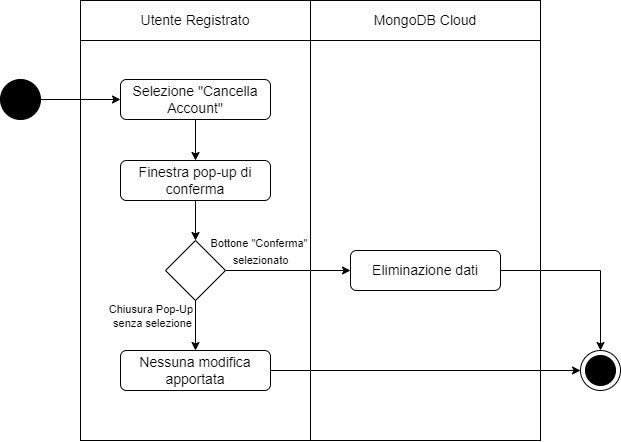

The diagram above was exported from draw.io. Its source (the exported page's mxGraphModel, read from the mxfile embedded in the PNG):
<mxGraphModel dx="782" dy="579" grid="1" gridSize="10" guides="1" tooltips="1" connect="1" arrows="1" fold="1" page="1" pageScale="1" pageWidth="1169" pageHeight="827" math="0" shadow="0">
  <root>
    <mxCell id="0" />
    <mxCell id="1" parent="0" />
    <mxCell id="S5yXocqRht_AaUABhpv--6" value="" style="rounded=0;whiteSpace=wrap;html=1;fillColor=none;" parent="1" vertex="1">
      <mxGeometry x="200" y="120" width="460" height="440" as="geometry" />
    </mxCell>
    <mxCell id="S5yXocqRht_AaUABhpv--7" value="" style="ellipse;whiteSpace=wrap;html=1;aspect=fixed;fillColor=#000000;" parent="1" vertex="1">
      <mxGeometry x="120" y="199" width="40" height="40" as="geometry" />
    </mxCell>
    <mxCell id="S5yXocqRht_AaUABhpv--10" value="Utente Registrato" style="text;html=1;strokeColor=none;fillColor=none;align=center;verticalAlign=middle;whiteSpace=wrap;rounded=0;fontSize=14;" parent="1" vertex="1">
      <mxGeometry x="200" y="120" width="230" height="40" as="geometry" />
    </mxCell>
    <mxCell id="S5yXocqRht_AaUABhpv--21" value="Selezione &quot;Cancella Account&quot;" style="rounded=1;whiteSpace=wrap;html=1;fontSize=14;fillColor=none;" parent="1" vertex="1">
      <mxGeometry x="240" y="199" width="150" height="40" as="geometry" />
    </mxCell>
    <mxCell id="S5yXocqRht_AaUABhpv--22" value="Finestra pop-up di conferma" style="rounded=1;whiteSpace=wrap;html=1;fontSize=14;fillColor=none;" parent="1" vertex="1">
      <mxGeometry x="240" y="280" width="150" height="40" as="geometry" />
    </mxCell>
    <mxCell id="S5yXocqRht_AaUABhpv--24" value="Nessuna modifica apportata" style="rounded=1;whiteSpace=wrap;html=1;fontSize=14;fillColor=none;" parent="1" vertex="1">
      <mxGeometry x="240" y="470" width="150" height="40" as="geometry" />
    </mxCell>
    <mxCell id="S5yXocqRht_AaUABhpv--25" value="" style="rhombus;whiteSpace=wrap;html=1;fontSize=14;fillColor=none;" parent="1" vertex="1">
      <mxGeometry x="285" y="360" width="60" height="60" as="geometry" />
    </mxCell>
    <mxCell id="S5yXocqRht_AaUABhpv--26" value="Eliminazione dati" style="rounded=1;whiteSpace=wrap;html=1;fontSize=14;fillColor=none;" parent="1" vertex="1">
      <mxGeometry x="470" y="370" width="150" height="40" as="geometry" />
    </mxCell>
    <mxCell id="S5yXocqRht_AaUABhpv--27" value="" style="endArrow=classic;html=1;rounded=0;fontSize=14;exitX=1;exitY=0.5;exitDx=0;exitDy=0;entryX=0;entryY=0.5;entryDx=0;entryDy=0;" parent="1" source="S5yXocqRht_AaUABhpv--7" target="S5yXocqRht_AaUABhpv--21" edge="1">
      <mxGeometry width="50" height="50" relative="1" as="geometry">
        <mxPoint x="580" y="370" as="sourcePoint" />
        <mxPoint x="630" y="320" as="targetPoint" />
      </mxGeometry>
    </mxCell>
    <mxCell id="S5yXocqRht_AaUABhpv--28" value="" style="endArrow=classic;html=1;rounded=0;fontSize=14;exitX=0.5;exitY=1;exitDx=0;exitDy=0;entryX=0.5;entryY=0;entryDx=0;entryDy=0;" parent="1" source="S5yXocqRht_AaUABhpv--21" target="S5yXocqRht_AaUABhpv--22" edge="1">
      <mxGeometry width="50" height="50" relative="1" as="geometry">
        <mxPoint x="390" y="370" as="sourcePoint" />
        <mxPoint x="440" y="320" as="targetPoint" />
      </mxGeometry>
    </mxCell>
    <mxCell id="S5yXocqRht_AaUABhpv--29" value="" style="endArrow=classic;html=1;rounded=0;fontSize=14;exitX=0.5;exitY=1;exitDx=0;exitDy=0;entryX=0.5;entryY=0;entryDx=0;entryDy=0;" parent="1" source="S5yXocqRht_AaUABhpv--22" target="S5yXocqRht_AaUABhpv--25" edge="1">
      <mxGeometry width="50" height="50" relative="1" as="geometry">
        <mxPoint x="390" y="370" as="sourcePoint" />
        <mxPoint x="440" y="320" as="targetPoint" />
      </mxGeometry>
    </mxCell>
    <mxCell id="S5yXocqRht_AaUABhpv--30" value="" style="endArrow=classic;html=1;rounded=0;fontSize=14;exitX=0.5;exitY=1;exitDx=0;exitDy=0;entryX=0.5;entryY=0;entryDx=0;entryDy=0;" parent="1" edge="1" target="S5yXocqRht_AaUABhpv--24" source="S5yXocqRht_AaUABhpv--25">
      <mxGeometry width="50" height="50" relative="1" as="geometry">
        <mxPoint x="544.5" y="360" as="sourcePoint" />
        <mxPoint x="544.5" y="421" as="targetPoint" />
      </mxGeometry>
    </mxCell>
    <mxCell id="S5yXocqRht_AaUABhpv--36" value="Chiusura Pop-Up &lt;br&gt;senza selezione" style="edgeLabel;html=1;align=center;verticalAlign=middle;resizable=0;points=[];fontSize=11;labelBackgroundColor=none;" parent="S5yXocqRht_AaUABhpv--30" vertex="1" connectable="0">
      <mxGeometry x="-0.3817" y="-1" relative="1" as="geometry">
        <mxPoint x="-43" as="offset" />
      </mxGeometry>
    </mxCell>
    <mxCell id="S5yXocqRht_AaUABhpv--31" value="&lt;font style=&quot;font-size: 11px;&quot;&gt;Bottone &quot;Conferma&quot; &lt;br&gt;selezionato&lt;/font&gt;" style="endArrow=classic;html=1;rounded=0;fontSize=14;exitX=1;exitY=0.5;exitDx=0;exitDy=0;entryX=0;entryY=0.5;entryDx=0;entryDy=0;labelBackgroundColor=none;" parent="1" source="S5yXocqRht_AaUABhpv--25" target="S5yXocqRht_AaUABhpv--26" edge="1">
      <mxGeometry x="-0.44" y="20" width="50" height="50" relative="1" as="geometry">
        <mxPoint x="390" y="370" as="sourcePoint" />
        <mxPoint x="440" y="320" as="targetPoint" />
        <mxPoint as="offset" />
      </mxGeometry>
    </mxCell>
    <mxCell id="S5yXocqRht_AaUABhpv--32" value="" style="ellipse;whiteSpace=wrap;html=1;aspect=fixed;fillColor=none;" parent="1" vertex="1">
      <mxGeometry x="700" y="470" width="40" height="40" as="geometry" />
    </mxCell>
    <mxCell id="S5yXocqRht_AaUABhpv--33" value="" style="ellipse;whiteSpace=wrap;html=1;aspect=fixed;fillColor=#000000;" parent="1" vertex="1">
      <mxGeometry x="705" y="475" width="30" height="30" as="geometry" />
    </mxCell>
    <mxCell id="S5yXocqRht_AaUABhpv--34" value="" style="endArrow=classic;html=1;rounded=0;fontSize=14;exitX=1;exitY=0.5;exitDx=0;exitDy=0;entryX=0;entryY=0.5;entryDx=0;entryDy=0;" parent="1" source="S5yXocqRht_AaUABhpv--24" target="S5yXocqRht_AaUABhpv--32" edge="1">
      <mxGeometry width="50" height="50" relative="1" as="geometry">
        <mxPoint x="770" y="360" as="sourcePoint" />
        <mxPoint x="820" y="310" as="targetPoint" />
      </mxGeometry>
    </mxCell>
    <mxCell id="S5yXocqRht_AaUABhpv--35" value="" style="endArrow=classic;html=1;rounded=0;fontSize=14;exitX=1;exitY=0.5;exitDx=0;exitDy=0;entryX=0.5;entryY=0;entryDx=0;entryDy=0;" parent="1" source="S5yXocqRht_AaUABhpv--26" target="S5yXocqRht_AaUABhpv--32" edge="1">
      <mxGeometry width="50" height="50" relative="1" as="geometry">
        <mxPoint x="770" y="360" as="sourcePoint" />
        <mxPoint x="820" y="310" as="targetPoint" />
        <Array as="points">
          <mxPoint x="720" y="390" />
        </Array>
      </mxGeometry>
    </mxCell>
    <mxCell id="ZXLfP7g0QW2UZ-wIoViL-1" value="MongoDB Cloud" style="text;html=1;strokeColor=none;fillColor=none;align=center;verticalAlign=middle;whiteSpace=wrap;rounded=0;fontSize=14;" vertex="1" parent="1">
      <mxGeometry x="430" y="120" width="230" height="40" as="geometry" />
    </mxCell>
    <mxCell id="ZXLfP7g0QW2UZ-wIoViL-2" value="" style="endArrow=none;html=1;rounded=0;" edge="1" parent="1">
      <mxGeometry width="50" height="50" relative="1" as="geometry">
        <mxPoint x="430" y="560" as="sourcePoint" />
        <mxPoint x="430" y="120" as="targetPoint" />
      </mxGeometry>
    </mxCell>
    <mxCell id="ZXLfP7g0QW2UZ-wIoViL-3" value="" style="endArrow=none;html=1;rounded=0;exitX=0;exitY=1;exitDx=0;exitDy=0;entryX=1;entryY=1;entryDx=0;entryDy=0;" edge="1" parent="1" source="S5yXocqRht_AaUABhpv--10" target="ZXLfP7g0QW2UZ-wIoViL-1">
      <mxGeometry width="50" height="50" relative="1" as="geometry">
        <mxPoint x="330" y="410" as="sourcePoint" />
        <mxPoint x="380" y="360" as="targetPoint" />
      </mxGeometry>
    </mxCell>
  </root>
</mxGraphModel>